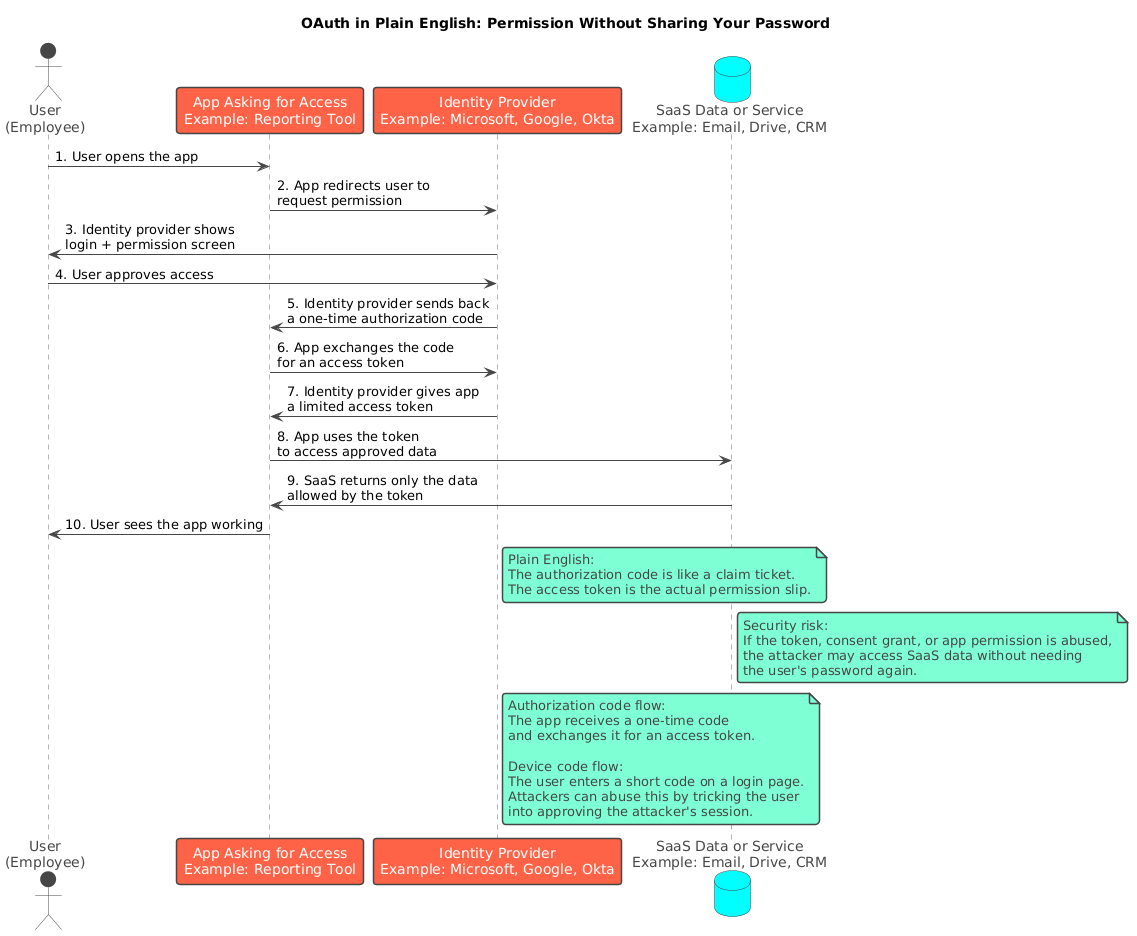

The diagram above was rendered by PlantUML. Its source (embedded in the PNG):
@startuml
!theme vibrant
title OAuth in Plain English: Permission Without Sharing Your Password

actor "User\n(Employee)" as User
participant "App Asking for Access\nExample: Reporting Tool" as App
participant "Identity Provider\nExample: Microsoft, Google, Okta" as IdP
database "SaaS Data or Service\nExample: Email, Drive, CRM" as SaaS

User -> App : 1. User opens the app

App -> IdP : 2. App redirects user to\nrequest permission

IdP -> User : 3. Identity provider shows\nlogin + permission screen

User -> IdP : 4. User approves access

IdP -> App : 5. Identity provider sends back\na one-time authorization code

App -> IdP : 6. App exchanges the code\nfor an access token

IdP -> App : 7. Identity provider gives app\na limited access token

App -> SaaS : 8. App uses the token\nto access approved data

SaaS -> App : 9. SaaS returns only the data\nallowed by the token

App -> User : 10. User sees the app working

note right of IdP
Plain English:
The authorization code is like a claim ticket.
The access token is the actual permission slip.
end note

note right of SaaS
Security risk:
If the token, consent grant, or app permission is abused,
the attacker may access SaaS data without needing
the user's password again.
end note

note right of IdP
Authorization code flow:
The app receives a one-time code
and exchanges it for an access token.

Device code flow:
The user enters a short code on a login page.
Attackers can abuse this by tricking the user
into approving the attacker's session.
end note
@enduml